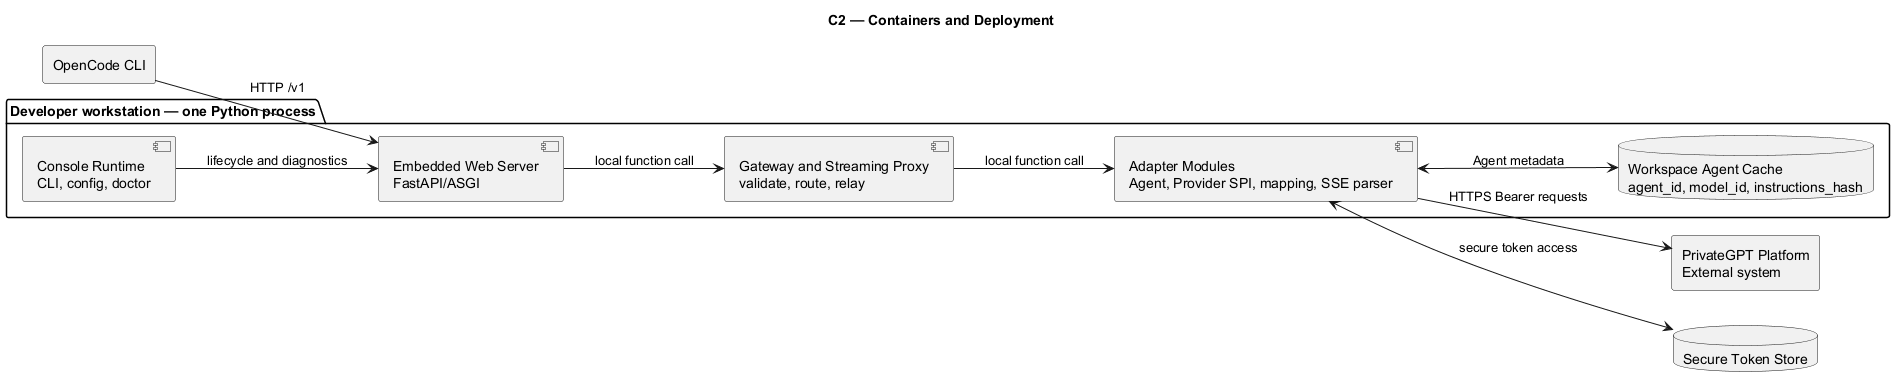

The diagram above was rendered by PlantUML. Its source (embedded in the PNG):
@startuml
title C2 — Containers and Deployment
left to right direction

rectangle "OpenCode CLI" as opencode
rectangle "PrivateGPT Platform\nExternal system" as privategpt
database "Secure Token Store" as tokenstore

package "Developer workstation — one Python process" {
  component "Console Runtime\nCLI, config, doctor" as cli
  component "Embedded Web Server\nFastAPI/ASGI" as api
  component "Gateway and Streaming Proxy\nvalidate, route, relay" as gateway
  component "Adapter Modules\nAgent, Provider SPI, mapping, SSE parser" as modules
  database "Workspace Agent Cache\nagent_id, model_id, instructions_hash" as cache

  cli --> api : lifecycle and diagnostics
  api --> gateway : local function call
  gateway --> modules : local function call
  modules <--> cache : Agent metadata
}

opencode --> api : HTTP /v1
modules <--> tokenstore : secure token access
modules --> privategpt : HTTPS Bearer requests
@enduml